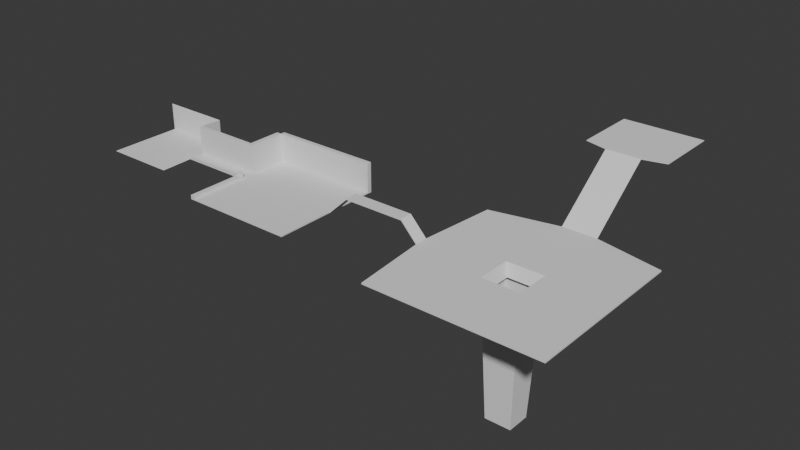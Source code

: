 # Source: room_test.blend  (saved by Blender 4.3.34; exported with 4.5.12 LTS)
import bpy
from mathutils import Matrix  # noqa: F401  (used for matrix-valued properties, if any)

bpy.ops.wm.read_factory_settings(use_empty=True)
scene = bpy.context.scene
scene.name = 'Scene'

# ---- collections
col_collection = bpy.data.collections.new('Collection'); scene.collection.children.link(col_collection)

# ---- world
world_world = bpy.data.worlds.new('World'); scene.world = world_world
world_world.use_nodes = True; world_world.node_tree.nodes.clear()
_N = world_world.node_tree.nodes; _L = world_world.node_tree.links
n0 = _N.new('ShaderNodeOutputWorld'); n0.name = 'World Output'; n0.location = (300, 300)
n1 = _N.new('ShaderNodeBackground'); n1.name = 'Background'; n1.location = (10, 300)
n1.inputs[0].default_value = (0.05088, 0.05088, 0.05088, 1.0)
_L.new(n1.outputs[0], n0.inputs[0])
n0.is_active_output = True
world_world.color = (0.05088, 0.05088, 0.05088)
world_world.sun_shadow_jitter_overblur = 0.0

# ---- meshes
me_cube_001 = bpy.data.meshes.new('Cube.001')
me_cube_001.from_pydata([(-1.0, -1.0, -1.0), (-1.0, -1.0, 1.0), (-1.0, 1.0, -1.0), (-1.0, 1.0, 1.0), (1.0, -1.0, -1.0), (1.0, -1.0, 1.0), (1.0, 1.0, -1.0), (1.0, 1.0, 1.0), (-1.0, 0.9194, -1.0), (-1.0, 0.9194, 1.0), (1.0, 0.9194, -1.0), (1.0, 0.9194, 1.0), (-0.9167, 1.0, -1.0), (-0.9167, 1.0, 1.0), (-0.9167, -1.0, -1.0), (-0.9167, -1.0, 1.0), (-0.9167, 0.9194, 1.0), (-0.9167, 0.9194, -1.0), (-1.0, 0.3218, -1.0), (1.0, 0.3218, 1.0), (-1.0, 0.3218, 1.0), (1.0, 0.3218, -1.0), (-0.9167, 0.3218, 1.0), (-0.9167, 0.3218, -1.0), (-0.9167, 0.9194, 45.46), (-0.9167, -1.0, 5.487), (-1.0, -1.0, 5.487), (-1.0, 0.9194, 45.46), (-1.0, 0.3218, 45.46), (-0.9167, 0.3218, 45.46), (-1.0, -0.01504, -1.0), (1.0, -0.01504, 1.0), (-0.9167, -0.01504, 1.0), (-0.9167, -0.01504, -1.0), (-0.9167, -0.01504, 10.23), (-1.0, -0.01504, 1.0), (1.0, -0.01504, -1.0), (-1.0, -0.01504, 10.23), (-0.9167, -0.01504, 6.045), (-1.0, -0.01504, 6.045), (-2.172, -0.01504, 1.0), (-2.172, 0.3218, 1.0), (-2.172, 0.3218, 45.46), (-2.172, -0.01504, 5.63), (1.0, 1.0, 45.28), (1.0, 0.9194, 45.28), (-0.9167, 1.0, 45.28), (-0.9167, 0.9194, 45.28), (-1.0, -0.05434, -1.0), (1.0, -0.05434, 1.0), (-0.9167, -0.05434, 1.0), (-0.9167, -0.05434, -1.0), (-0.9167, -0.05434, 5.487), (-1.0, -0.05434, 1.0), (1.0, -0.05434, -1.0), (-1.0, -0.05434, 5.487), (-1.0, 0.03507, 1.0), (1.0, 0.03507, -1.0), (-1.0, 0.03507, 10.23), (-1.0, 0.03507, 6.045), (-1.0, 0.03507, -1.0), (1.0, 0.03507, 1.0), (-0.9167, 0.03507, 1.0), (-0.9167, 0.03507, -1.0), (-0.9167, 0.03507, 10.23), (-0.9167, 0.03507, 6.045), (-2.172, 0.03507, 1.0), (-2.172, 0.03507, 5.63), (-1.0, 0.2594, 1.0), (1.0, 0.2594, -1.0), (-1.0, 0.2594, 45.46), (-2.172, 0.2594, 1.0), (-2.172, 0.2594, 45.46), (-1.0, 0.2594, -1.0), (1.0, 0.2594, 1.0), (-0.9167, 0.2594, 1.0), (-0.9167, 0.2594, -1.0), (-0.9167, 0.2594, 45.46), (-2.172, 0.6961, 1.0), (-3.416, 0.6961, 1.0), (-3.416, -0.6005, 1.0), (-2.151, -0.6005, 1.0), (-3.416, 0.6961, 44.31), (-2.172, 0.6961, 44.31), (1.319, 0.2922, 28.44), (1.319, 0.06788, 28.44), (1.319, 0.06788, 26.44), (1.319, 0.2922, 26.44), (2.389, 0.2922, 28.44), (2.389, 0.06788, 28.44), (2.389, 0.06788, 26.44), (2.389, 0.2922, 26.44), (2.686, 0.2861, 1.226), (2.686, 0.06176, 1.226), (2.686, 0.06176, -0.7742), (2.686, 0.2861, -0.7742), (4.068, 0.3764, -15.25), (4.068, -0.02852, -15.25), (4.068, -0.02852, -210.6), (4.068, 0.3764, -210.6), (4.521, 0.3764, -15.25), (4.521, -0.02852, -15.25), (4.521, -0.02852, -210.6), (4.521, 0.3764, -210.6), (3.992, 1.893, 0.4305), (3.992, 1.893, 0.02113), (4.598, 1.893, 0.4305), (4.598, 1.893, 0.02113), (3.992, 3.014, 79.34), (3.992, 3.014, 78.93), (4.598, 3.014, 79.34), (4.598, 3.014, 78.93), (3.591, 3.121, 79.61), (3.591, 3.121, 78.66), (4.998, 3.121, 79.61), (4.998, 3.121, 78.66), (3.591, 4.28, 79.61), (3.591, 4.28, 78.66), (4.998, 4.28, 79.61), (4.998, 4.28, 78.66), (2.815, 1.63, 1.226), (2.815, -1.282, 1.226), (2.815, -1.282, -0.7742), (2.815, 1.63, -0.7742), (5.775, 1.63, 1.226), (5.775, -1.282, 1.226), (5.775, -1.282, -0.7742), (5.775, 1.63, -0.7742), (3.971, 0.4742, 1.226), (3.971, -0.1263, 1.226), (3.971, -0.1263, -0.7742), (3.971, 0.4742, -0.7742), (4.619, 0.4742, 1.226), (4.619, -0.1263, 1.226), (4.619, -0.1263, -0.7742), (4.619, 0.4742, -0.7742)], [], [(8, 9, 3, 2), (12, 13, 7, 6), (54, 49, 5, 4), (14, 15, 1, 0), (51, 54, 4, 14), (47, 45, 44, 46), (13, 3, 9, 16), (12, 6, 10, 17), (6, 7, 11, 10), (18, 20, 9, 8), (2, 12, 17, 8), (49, 50, 15, 5), (48, 51, 14, 0), (4, 5, 15, 14), (2, 3, 13, 12), (8, 17, 23, 18), (11, 16, 22, 19), (73, 68, 20, 18), (17, 10, 21, 23), (10, 11, 19, 21), (75, 22, 29, 77), (9, 20, 28, 27), (1, 15, 25, 26), (16, 9, 27, 24), (53, 1, 26, 55), (22, 16, 24, 29), (35, 39, 43, 40), (50, 32, 38, 52), (48, 53, 35, 30), (59, 39, 37, 58), (64, 58, 37, 34), (60, 63, 33, 30), (61, 62, 32, 31), (63, 57, 36, 33), (57, 61, 31, 36), (66, 40, 43, 67), (70, 28, 42, 72), (56, 35, 40, 66), (28, 20, 41, 42), (52, 55, 26, 25), (13, 16, 47, 46), (16, 11, 45, 47), (7, 13, 46, 44), (11, 7, 44, 45), (28, 29, 24, 27), (38, 39, 55, 52), (0, 1, 53, 48), (15, 50, 52, 25), (35, 53, 55, 39), (30, 33, 51, 48), (31, 32, 50, 49), (33, 36, 54, 51), (36, 31, 49, 54), (34, 37, 39, 38), (68, 56, 66, 71), (39, 59, 67, 43), (77, 70, 72, 71, 68, 75), (74, 61, 85, 84), (76, 69, 57, 63), (74, 75, 62, 61), (73, 76, 63, 60), (32, 62, 65, 38), (38, 65, 64, 34), (30, 35, 56, 60), (18, 23, 76, 73), (19, 22, 75, 74), (23, 21, 69, 76), (21, 19, 74, 69), (41, 71, 72, 42), (20, 68, 71, 41), (75, 68, 56, 59, 58, 64, 65, 62), (70, 77, 29, 28), (60, 56, 68, 73), (71, 66, 40, 81, 80, 79, 78, 41), (83, 78, 79, 82), (41, 78, 83, 42), (86, 87, 91, 90), (61, 57, 86, 85), (69, 74, 84, 87), (57, 69, 87, 86), (91, 88, 92, 95), (84, 85, 89, 88), (87, 84, 88, 91), (85, 86, 90, 89), (94, 95, 123, 122), (89, 90, 94, 93), (90, 91, 95, 94), (88, 89, 93, 92), (98, 99, 103, 102), (92, 93, 121, 120), (95, 92, 120, 123), (93, 94, 122, 121), (127, 124, 125, 126), (123, 120, 104, 105), (121, 122, 126, 125), (107, 105, 109, 111), (127, 123, 105, 107), (120, 124, 106, 104), (124, 127, 107, 106), (111, 109, 113, 115), (105, 104, 108, 109), (104, 106, 110, 108), (106, 107, 111, 110), (112, 114, 118, 116), (109, 108, 112, 113), (108, 110, 114, 112), (110, 111, 115, 114), (117, 116, 118, 119), (114, 115, 119, 118), (115, 113, 117, 119), (113, 112, 116, 117), (129, 128, 120, 121), (131, 130, 122, 123), (132, 133, 125, 124), (134, 135, 127, 126), (135, 131, 123, 127), (130, 134, 126, 122), (133, 129, 121, 125), (128, 132, 124, 120), (97, 96, 128, 129), (99, 98, 130, 131), (100, 101, 133, 132), (102, 103, 135, 134), (103, 99, 131, 135), (98, 102, 134, 130), (101, 97, 129, 133), (96, 100, 132, 128)])
_uv = me_cube_001.uv_layers.new(name='UVMap')
_uv.uv.foreach_set('vector', [0.375, 0.2399, 0.625, 0.2399, 0.625, 0.25, 0.375, 0.25, 0.375, 0.2604, 0.625, 0.2604, 0.625, 0.5, 0.375, 0.5, 0.375, 0.6318, 0.625, 0.6318, 0.625, 0.75, 0.375, 0.75, 0.375, 0.9896, 0.625, 0.9896, 0.625, 1.0, 0.375, 1.0, 0.1354, 0.6318, 0.375, 0.6318, 0.375, 0.75, 0.1354, 0.75, 0.8646, 0.5101, 0.625, 0.5101, 0.625, 0.5, 0.625, 0.2604, 0.8646, 0.5, 0.875, 0.5, 0.875, 0.5101, 0.8646, 0.5101, 0.1354, 0.5, 0.375, 0.5, 0.375, 0.5101, 0.1354, 0.5101, 0.375, 0.5, 0.625, 0.5, 0.625, 0.5101, 0.375, 0.5101, 0.375, 0.1652, 0.625, 0.1652, 0.625, 0.2399, 0.375, 0.2399, 0.125, 0.5, 0.1354, 0.5, 0.1354, 0.5101, 0.125, 0.5101, 0.625, 0.6318, 0.8646, 0.6318, 0.8646, 0.75, 0.625, 0.75, 0.125, 0.6318, 0.1354, 0.6318, 0.1354, 0.75, 0.125, 0.75, 0.375, 0.75, 0.625, 0.75, 0.625, 0.9896, 0.375, 0.9896, 0.375, 0.25, 0.625, 0.25, 0.625, 0.2604, 0.375, 0.2604, 0.125, 0.5101, 0.1354, 0.5101, 0.1354, 0.5848, 0.125, 0.5848, 0.625, 0.5101, 0.8646, 0.5101, 0.8646, 0.5848, 0.625, 0.5848, 0.375, 0.1574, 0.625, 0.1574, 0.625, 0.1652, 0.375, 0.1652, 0.1354, 0.5101, 0.375, 0.5101, 0.375, 0.5848, 0.1354, 0.5848, 0.375, 0.5101, 0.625, 0.5101, 0.625, 0.5848, 0.375, 0.5848, 0.8646, 0.5926, 0.8646, 0.5848, 0.8646, 0.5848, 0.8646, 0.5926, 0.625, 0.2399, 0.625, 0.1652, 0.625, 0.1652, 0.625, 0.2399, 0.625, 1.0, 0.625, 0.9896, 0.625, 0.9896, 0.625, 1.0, 0.8646, 0.5101, 0.875, 0.5101, 0.875, 0.5101, 0.8646, 0.5101, 0.625, 0.1182, 0.625, 0.0, 0.625, 0.0, 0.625, 0.1182, 0.8646, 0.5848, 0.8646, 0.5101, 0.8646, 0.5101, 0.8646, 0.5848, 0.625, 0.1231, 0.625, 0.1231, 0.625, 0.1231, 0.625, 0.1231, 0.8646, 0.6318, 0.8646, 0.6269, 0.8646, 0.6269, 0.8646, 0.6318, 0.375, 0.1182, 0.625, 0.1182, 0.625, 0.1231, 0.375, 0.1231, 0.625, 0.1294, 0.625, 0.1231, 0.625, 0.1231, 0.625, 0.1294, 0.8646, 0.6206, 0.875, 0.6206, 0.875, 0.6269, 0.8646, 0.6269, 0.125, 0.6206, 0.1354, 0.6206, 0.1354, 0.6269, 0.125, 0.6269, 0.625, 0.6206, 0.8646, 0.6206, 0.8646, 0.6269, 0.625, 0.6269, 0.1354, 0.6206, 0.375, 0.6206, 0.375, 0.6269, 0.1354, 0.6269, 0.375, 0.6206, 0.625, 0.6206, 0.625, 0.6269, 0.375, 0.6269, 0.625, 0.1294, 0.625, 0.1231, 0.625, 0.1231, 0.625, 0.1294, 0.625, 0.1574, 0.625, 0.1652, 0.625, 0.1652, 0.625, 0.1574, 0.625, 0.1294, 0.625, 0.1231, 0.625, 0.1231, 0.625, 0.1294, 0.625, 0.1652, 0.625, 0.1652, 0.625, 0.1652, 0.625, 0.1652, 0.855, 0.6414, 0.625, 0.1182, 0.625, 0.0, 0.625, 0.9896, 0.8646, 0.5, 0.8646, 0.5101, 0.8646, 0.5101, 0.8646, 0.5, 0.8646, 0.5101, 0.625, 0.5101, 0.625, 0.5101, 0.8646, 0.5101, 0.625, 0.5, 0.625, 0.2604, 0.625, 0.2604, 0.625, 0.5, 0.625, 0.5101, 0.625, 0.5, 0.625, 0.5, 0.625, 0.5101, 0.625, 0.1652, 0.8646, 0.5848, 0.8646, 0.5101, 0.875, 0.5101, 0.8646, 0.6269, 0.625, 0.1231, 0.625, 0.1182, 0.855, 0.6414, 0.375, 0.0, 0.625, 0.0, 0.625, 0.1182, 0.375, 0.1182, 0.8646, 0.75, 0.8646, 0.6318, 0.8646, 0.6318, 0.8646, 0.75, 0.625, 0.1231, 0.625, 0.1182, 0.625, 0.1182, 0.625, 0.1231, 0.125, 0.6269, 0.1354, 0.6269, 0.1354, 0.6318, 0.125, 0.6318, 0.625, 0.6269, 0.8646, 0.6269, 0.8646, 0.6318, 0.625, 0.6318, 0.1354, 0.6269, 0.375, 0.6269, 0.375, 0.6318, 0.1354, 0.6318, 0.375, 0.6269, 0.625, 0.6269, 0.625, 0.6318, 0.375, 0.6318, 0.8646, 0.6269, 0.875, 0.6269, 0.625, 0.1231, 0.8646, 0.6269, 0.625, 0.1574, 0.625, 0.1294, 0.625, 0.1294, 0.625, 0.1574, 0.625, 0.1231, 0.625, 0.1294, 0.625, 0.1294, 0.625, 0.1231, 0.0, 0.0, 0.0, 0.0, 0.0, 0.0, 0.0, 0.0, 0.0, 0.0, 0.0, 0.0, 0.625, 0.5926, 0.625, 0.6206, 0.625, 0.6206, 0.625, 0.5926, 0.1354, 0.5926, 0.375, 0.5926, 0.375, 0.6206, 0.1354, 0.6206, 0.625, 0.5926, 0.8646, 0.5926, 0.8646, 0.6206, 0.625, 0.6206, 0.125, 0.5926, 0.1354, 0.5926, 0.1354, 0.6206, 0.125, 0.6206, 0.8646, 0.6269, 0.8646, 0.6206, 0.8646, 0.6206, 0.8646, 0.6269, 0.8646, 0.6269, 0.8646, 0.6206, 0.8646, 0.6206, 0.8646, 0.6269, 0.375, 0.1231, 0.625, 0.1231, 0.625, 0.1294, 0.375, 0.1294, 0.125, 0.5848, 0.1354, 0.5848, 0.1354, 0.5926, 0.125, 0.5926, 0.625, 0.5848, 0.8646, 0.5848, 0.8646, 0.5926, 0.625, 0.5926, 0.1354, 0.5848, 0.375, 0.5848, 0.375, 0.5926, 0.1354, 0.5926, 0.375, 0.5848, 0.625, 0.5848, 0.625, 0.5926, 0.375, 0.5926, 0.625, 0.1652, 0.625, 0.1574, 0.625, 0.1574, 0.625, 0.1652, 0.625, 0.1652, 0.625, 0.1574, 0.625, 0.1574, 0.625, 0.1652, 0.0, 0.0, 0.0, 0.0, 0.0, 0.0, 0.0, 0.0, 0.0, 0.0, 0.0, 0.0, 0.0, 0.0, 0.0, 0.0, 0.625, 0.1574, 0.8646, 0.5926, 0.8646, 0.5848, 0.625, 0.1652, 0.375, 0.1294, 0.625, 0.1294, 0.625, 0.1574, 0.375, 0.1574, 0.0, 0.0, 0.0, 0.0, 0.0, 0.0, 0.0, 0.0, 0.0, 0.0, 0.0, 0.0, 0.0, 0.0, 0.0, 0.0, 0.0, 0.0, 0.0, 0.0, 0.0, 0.0, 0.0, 0.0, 0.0, 0.0, 0.0, 0.0, 0.0, 0.0, 0.0, 0.0, 0.375, 0.6206, 0.375, 0.5926, 0.375, 0.5926, 0.375, 0.6206, 0.625, 0.6206, 0.375, 0.6206, 0.375, 0.6206, 0.625, 0.6206, 0.375, 0.5926, 0.625, 0.5926, 0.625, 0.5926, 0.375, 0.5926, 0.375, 0.6206, 0.375, 0.5926, 0.375, 0.5926, 0.375, 0.6206, 0.375, 0.5926, 0.625, 0.5926, 0.625, 0.5926, 0.375, 0.5926, 0.625, 0.5926, 0.625, 0.6206, 0.625, 0.6206, 0.625, 0.5926, 0.375, 0.5926, 0.625, 0.5926, 0.625, 0.5926, 0.375, 0.5926, 0.625, 0.6206, 0.375, 0.6206, 0.375, 0.6206, 0.625, 0.6206, 0.375, 0.6206, 0.375, 0.5926, 0.375, 0.5926, 0.375, 0.6206, 0.625, 0.6206, 0.375, 0.6206, 0.375, 0.6206, 0.625, 0.6206, 0.375, 0.6206, 0.375, 0.5926, 0.375, 0.5926, 0.375, 0.6206, 0.625, 0.5926, 0.625, 0.6206, 0.625, 0.6206, 0.625, 0.5926, 0.375, 0.6085, 0.375, 0.6046, 0.375, 0.6046, 0.375, 0.6085, 0.625, 0.5926, 0.625, 0.6206, 0.625, 0.6206, 0.625, 0.5926, 0.375, 0.5926, 0.625, 0.5926, 0.625, 0.5926, 0.375, 0.5926, 0.625, 0.6206, 0.375, 0.6206, 0.375, 0.6206, 0.625, 0.6206, 0.375, 0.5926, 0.625, 0.5926, 0.625, 0.6206, 0.375, 0.6206, 0.375, 0.5926, 0.625, 0.5926, 0.625, 0.5926, 0.375, 0.5926, 0.625, 0.6206, 0.375, 0.6206, 0.375, 0.6206, 0.625, 0.6206, 0.375, 0.5926, 0.375, 0.5926, 0.375, 0.5926, 0.375, 0.5926, 0.375, 0.5926, 0.375, 0.5926, 0.375, 0.5926, 0.375, 0.5926, 0.625, 0.5926, 0.625, 0.5926, 0.625, 0.5926, 0.625, 0.5926, 0.625, 0.5926, 0.375, 0.5926, 0.375, 0.5926, 0.625, 0.5926, 0.375, 0.5926, 0.375, 0.5926, 0.375, 0.5926, 0.375, 0.5926, 0.375, 0.5926, 0.625, 0.5926, 0.625, 0.5926, 0.375, 0.5926, 0.625, 0.5926, 0.625, 0.5926, 0.625, 0.5926, 0.625, 0.5926, 0.625, 0.5926, 0.375, 0.5926, 0.375, 0.5926, 0.625, 0.5926, 0.625, 0.5926, 0.625, 0.5926, 0.625, 0.5926, 0.625, 0.5926, 0.375, 0.5926, 0.625, 0.5926, 0.625, 0.5926, 0.375, 0.5926, 0.625, 0.5926, 0.625, 0.5926, 0.625, 0.5926, 0.625, 0.5926, 0.625, 0.5926, 0.375, 0.5926, 0.375, 0.5926, 0.625, 0.5926, 0.375, 0.5926, 0.625, 0.5926, 0.625, 0.5926, 0.375, 0.5926, 0.625, 0.5926, 0.375, 0.5926, 0.375, 0.5926, 0.625, 0.5926, 0.375, 0.5926, 0.375, 0.5926, 0.375, 0.5926, 0.375, 0.5926, 0.375, 0.5926, 0.625, 0.5926, 0.625, 0.5926, 0.375, 0.5926, 0.625, 0.6095, 0.625, 0.6037, 0.625, 0.5926, 0.625, 0.6206, 0.375, 0.6037, 0.375, 0.6095, 0.375, 0.6206, 0.375, 0.5926, 0.625, 0.6037, 0.625, 0.6095, 0.625, 0.6206, 0.625, 0.5926, 0.375, 0.6095, 0.375, 0.6037, 0.375, 0.5926, 0.375, 0.6206, 0.375, 0.6037, 0.375, 0.6037, 0.375, 0.5926, 0.375, 0.5926, 0.375, 0.6095, 0.375, 0.6095, 0.375, 0.6206, 0.375, 0.6206, 0.625, 0.6095, 0.625, 0.6095, 0.625, 0.6206, 0.625, 0.6206, 0.625, 0.6037, 0.625, 0.6037, 0.625, 0.5926, 0.625, 0.5926, 0.625, 0.6085, 0.625, 0.6046, 0.625, 0.6037, 0.625, 0.6095, 0.375, 0.6046, 0.375, 0.6085, 0.375, 0.6095, 0.375, 0.6037, 0.625, 0.6046, 0.625, 0.6085, 0.625, 0.6095, 0.625, 0.6037, 0.375, 0.6085, 0.375, 0.6046, 0.375, 0.6037, 0.375, 0.6095, 0.375, 0.6046, 0.375, 0.6046, 0.375, 0.6037, 0.375, 0.6037, 0.375, 0.6085, 0.375, 0.6085, 0.375, 0.6095, 0.375, 0.6095, 0.625, 0.6085, 0.625, 0.6085, 0.625, 0.6095, 0.625, 0.6095, 0.625, 0.6046, 0.625, 0.6046, 0.625, 0.6037, 0.625, 0.6037])
me_cube_001.update()

# ---- objects
ob_cube = bpy.data.objects.new('Cube', me_cube_001)

# ---- transforms, parenting, visibility, modifiers, constraints
ob_cube.location = (0.0, 0.0, 0.0)
ob_cube.scale = (9.958, 9.958, 0.1119)

# ---- collection membership
col_collection.objects.link(ob_cube)

# ---- scene / render settings (as saved in the file)
scene.frame_start = 1; scene.frame_end = 250; scene.frame_set(0)
scene.render.engine = 'BLENDER_EEVEE_NEXT'
bpy.context.view_layer.update()

# ---- added for rendering (the .blend has no active camera and no usable light): camera, sun
cam_auto = bpy.data.cameras.new('AutoCamera')
cam_auto.lens = 50.0
cam_auto.sensor_width = 36.0
cam_auto.clip_end = 1815.34
ob_auto_camera = bpy.data.objects.new('AutoCamera', cam_auto)
scene.collection.objects.link(ob_auto_camera)
ob_auto_camera.location = (115.184, -109.202, 75.4208)
ob_auto_camera.rotation_euler = (1.09748, -7.21219e-08, 0.694738)
scene.camera = ob_auto_camera
light_auto_sun = bpy.data.lights.new('AutoSun', 'SUN')
light_auto_sun.energy = 3.0
light_auto_sun.angle = 0.0523599
ob_auto_sun = bpy.data.objects.new('AutoSun', light_auto_sun)
scene.collection.objects.link(ob_auto_sun)
ob_auto_sun.rotation_euler = (0.872665, 0.174533, 0.523599)
bpy.context.view_layer.update()
